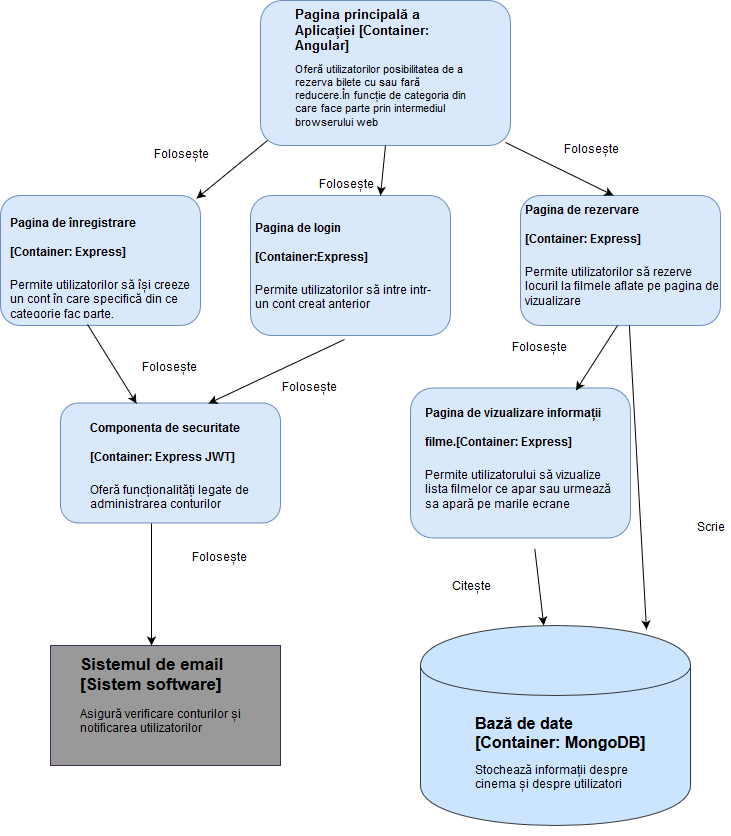

The diagram above was exported from draw.io. Its source (the exported page's mxGraphModel, read from the mxfile embedded in the PNG):
<mxGraphModel dx="840" dy="481" grid="1" gridSize="10" guides="1" tooltips="1" connect="1" arrows="1" fold="1" page="1" pageScale="1" pageWidth="850" pageHeight="1100" math="0" shadow="0">
  <root>
    <mxCell id="0" />
    <mxCell id="1" parent="0" />
    <mxCell id="NwK5OQvv_rq_bFjqnCjH-17" value="" style="rounded=1;whiteSpace=wrap;html=1;fillColor=#dae8fc;strokeColor=#6c8ebf;" vertex="1" parent="1">
      <mxGeometry x="470" y="442.5" width="220" height="150" as="geometry" />
    </mxCell>
    <mxCell id="NwK5OQvv_rq_bFjqnCjH-1" value="" style="rounded=1;whiteSpace=wrap;html=1;fillColor=#dae8fc;strokeColor=#6c8ebf;" vertex="1" parent="1">
      <mxGeometry x="320" y="55" width="250" height="145" as="geometry" />
    </mxCell>
    <mxCell id="NwK5OQvv_rq_bFjqnCjH-2" value="&lt;h1 style=&quot;font-size: 13px&quot;&gt;&lt;font style=&quot;font-size: 13px&quot;&gt;Pagina principală a Aplicației [Container: Angular]&lt;/font&gt;&lt;/h1&gt;&lt;div style=&quot;font-size: 11px&quot;&gt;&lt;font style=&quot;font-size: 11px&quot;&gt;Oferă utilizatorilor posibilitatea de a rezerva bilete cu sau fară reducere.În funcție de categoria din care face parte prin intermediul browserului web&lt;/font&gt;&lt;br&gt;&lt;/div&gt;" style="text;html=1;strokeColor=none;fillColor=none;spacing=5;spacingTop=-20;whiteSpace=wrap;overflow=hidden;rounded=0;" vertex="1" parent="1">
      <mxGeometry x="350" y="65" width="190" height="120" as="geometry" />
    </mxCell>
    <mxCell id="NwK5OQvv_rq_bFjqnCjH-5" value="" style="rounded=1;whiteSpace=wrap;html=1;fillColor=#dae8fc;strokeColor=#6c8ebf;" vertex="1" parent="1">
      <mxGeometry x="60" y="250" width="200" height="130" as="geometry" />
    </mxCell>
    <mxCell id="NwK5OQvv_rq_bFjqnCjH-6" value="&lt;h1&gt;&lt;font style=&quot;font-size: 12px&quot;&gt;Pagina de înregistrare [Container: Express]&lt;br&gt;&lt;/font&gt;&lt;/h1&gt;&lt;p&gt;&lt;font style=&quot;font-size: 12px&quot;&gt;Permite utilizatorilor să își creeze un cont în care specifică din ce categorie fac parte.&lt;/font&gt;&lt;br&gt;&lt;/p&gt;" style="text;html=1;strokeColor=none;fillColor=none;spacing=5;spacingTop=-20;whiteSpace=wrap;overflow=hidden;rounded=0;" vertex="1" parent="1">
      <mxGeometry x="65" y="255" width="190" height="120" as="geometry" />
    </mxCell>
    <mxCell id="NwK5OQvv_rq_bFjqnCjH-7" value="" style="rounded=1;whiteSpace=wrap;html=1;fillColor=#dae8fc;strokeColor=#6c8ebf;" vertex="1" parent="1">
      <mxGeometry x="310" y="250" width="200" height="140" as="geometry" />
    </mxCell>
    <mxCell id="NwK5OQvv_rq_bFjqnCjH-9" value="&lt;h1&gt;&lt;font style=&quot;font-size: 12px&quot;&gt;Pagina de login [Container:Express]&lt;br&gt;&lt;/font&gt;&lt;/h1&gt;&lt;p&gt;&lt;font style=&quot;font-size: 12px&quot;&gt;Permite utilizatorilor să intre intr-un cont creat anterior&lt;/font&gt;&lt;br&gt;&lt;/p&gt;" style="text;html=1;strokeColor=none;fillColor=none;spacing=5;spacingTop=-20;whiteSpace=wrap;overflow=hidden;rounded=0;" vertex="1" parent="1">
      <mxGeometry x="310" y="260" width="190" height="120" as="geometry" />
    </mxCell>
    <mxCell id="NwK5OQvv_rq_bFjqnCjH-10" value="" style="rounded=1;whiteSpace=wrap;html=1;fillColor=#dae8fc;strokeColor=#6c8ebf;" vertex="1" parent="1">
      <mxGeometry x="580" y="250" width="200" height="130" as="geometry" />
    </mxCell>
    <mxCell id="NwK5OQvv_rq_bFjqnCjH-11" value="&lt;h1&gt;&lt;font style=&quot;font-size: 12px&quot;&gt;Pagina de vizualizare informații filme.[Container: Express]&lt;br&gt;&lt;/font&gt;&lt;/h1&gt;&lt;p&gt;&lt;font style=&quot;font-size: 12px&quot;&gt;Permite utilizatorului să vizualize lista filmelor ce apar sau urmează sa apară pe marile ecrane&lt;/font&gt;&lt;br&gt;&lt;/p&gt;" style="text;html=1;strokeColor=none;fillColor=none;spacing=5;spacingTop=-20;whiteSpace=wrap;overflow=hidden;rounded=0;" vertex="1" parent="1">
      <mxGeometry x="480" y="445" width="210" height="158" as="geometry" />
    </mxCell>
    <mxCell id="NwK5OQvv_rq_bFjqnCjH-16" value="&lt;h1&gt;&lt;font style=&quot;font-size: 12px&quot;&gt;Pagina de rezervare&amp;nbsp;&amp;nbsp;&amp;nbsp;&amp;nbsp;&amp;nbsp;&amp;nbsp;&amp;nbsp;&amp;nbsp;&amp;nbsp; [Container: Express]&lt;br&gt;&lt;/font&gt;&lt;/h1&gt;&lt;p&gt;&lt;font style=&quot;font-size: 12px&quot;&gt;Permite utilizatorilor să rezerve locuril la filmele aflate pe pagina de vizualizare&lt;/font&gt;&lt;br&gt;&lt;/p&gt;" style="text;html=1;strokeColor=none;fillColor=none;spacing=5;spacingTop=-20;whiteSpace=wrap;overflow=hidden;rounded=0;" vertex="1" parent="1">
      <mxGeometry x="580" y="242" width="210" height="138" as="geometry" />
    </mxCell>
    <mxCell id="NwK5OQvv_rq_bFjqnCjH-18" value="" style="rounded=1;whiteSpace=wrap;html=1;fillColor=#dae8fc;strokeColor=#6c8ebf;" vertex="1" parent="1">
      <mxGeometry x="120" y="457.5" width="220" height="120" as="geometry" />
    </mxCell>
    <mxCell id="NwK5OQvv_rq_bFjqnCjH-19" value="&lt;h1&gt;&lt;font style=&quot;font-size: 12px&quot;&gt;Componenta de securitate [Container: Express JWT]&lt;/font&gt;&lt;/h1&gt;&lt;div&gt;&lt;font style=&quot;font-size: 12px&quot;&gt;Oferă funcționalități legate de administrarea conturilor&lt;/font&gt;&lt;/div&gt;&lt;div&gt;&lt;font style=&quot;font-size: 12px&quot;&gt;&lt;br&gt;&lt;/font&gt;&lt;/div&gt;&lt;font style=&quot;font-size: 12px&quot;&gt;&lt;/font&gt;" style="text;html=1;strokeColor=none;fillColor=none;spacing=5;spacingTop=-20;whiteSpace=wrap;overflow=hidden;rounded=0;" vertex="1" parent="1">
      <mxGeometry x="145" y="460" width="170" height="110" as="geometry" />
    </mxCell>
    <mxCell id="NwK5OQvv_rq_bFjqnCjH-21" value="" style="rounded=0;whiteSpace=wrap;html=1;fillColor=#999999;strokeColor=#432D57;fontColor=#ffffff;" vertex="1" parent="1">
      <mxGeometry x="110" y="700" width="230" height="120" as="geometry" />
    </mxCell>
    <mxCell id="NwK5OQvv_rq_bFjqnCjH-22" value="&lt;h1 style=&quot;font-size: 17px&quot;&gt;&lt;font style=&quot;font-size: 17px&quot;&gt;Sistemul de email [Sistem software]&lt;br&gt;&lt;/font&gt;&lt;/h1&gt;&lt;font style=&quot;font-size: 12px&quot;&gt;&lt;font style=&quot;font-size: 12px&quot;&gt;Asigură verificare conturilor și notificarea utilizatorilor&lt;/font&gt;&lt;br&gt;&lt;/font&gt;" style="text;html=1;strokeColor=none;fillColor=none;spacing=5;spacingTop=-20;whiteSpace=wrap;overflow=hidden;rounded=0;" vertex="1" parent="1">
      <mxGeometry x="135" y="710" width="190" height="120" as="geometry" />
    </mxCell>
    <mxCell id="NwK5OQvv_rq_bFjqnCjH-23" value="" style="shape=cylinder;whiteSpace=wrap;html=1;boundedLbl=1;backgroundOutline=1;fillColor=#cce5ff;strokeColor=#36393d;" vertex="1" parent="1">
      <mxGeometry x="480" y="680" width="270" height="200" as="geometry" />
    </mxCell>
    <mxCell id="NwK5OQvv_rq_bFjqnCjH-24" value="&lt;h1 style=&quot;font-size: 16px&quot;&gt;&lt;font style=&quot;font-size: 16px&quot;&gt;Bază de date [Container: MongoDB]&lt;br&gt;&lt;/font&gt;&lt;/h1&gt;&lt;font style=&quot;font-size: 12px&quot;&gt;&lt;font style=&quot;font-size: 12px&quot;&gt;Stochează informații despre cinema și despre utilizatori&lt;/font&gt;&lt;br&gt;&lt;/font&gt;" style="text;html=1;strokeColor=none;fillColor=none;spacing=5;spacingTop=-20;whiteSpace=wrap;overflow=hidden;rounded=0;" vertex="1" parent="1">
      <mxGeometry x="530" y="770" width="190" height="120" as="geometry" />
    </mxCell>
    <mxCell id="NwK5OQvv_rq_bFjqnCjH-28" value="" style="endArrow=classic;html=1;exitX=0.028;exitY=0.966;exitDx=0;exitDy=0;exitPerimeter=0;entryX=0.98;entryY=0.023;entryDx=0;entryDy=0;entryPerimeter=0;" edge="1" parent="1" source="NwK5OQvv_rq_bFjqnCjH-1" target="NwK5OQvv_rq_bFjqnCjH-5">
      <mxGeometry width="50" height="50" relative="1" as="geometry">
        <mxPoint x="210" y="180" as="sourcePoint" />
        <mxPoint x="260" y="130" as="targetPoint" />
      </mxGeometry>
    </mxCell>
    <mxCell id="NwK5OQvv_rq_bFjqnCjH-29" value="Folosește" style="text;html=1;strokeColor=none;fillColor=none;align=center;verticalAlign=middle;whiteSpace=wrap;rounded=0;" vertex="1" parent="1">
      <mxGeometry x="630" y="195" width="40" height="20" as="geometry" />
    </mxCell>
    <mxCell id="NwK5OQvv_rq_bFjqnCjH-34" value="Folosește" style="text;html=1;strokeColor=none;fillColor=none;align=center;verticalAlign=middle;whiteSpace=wrap;rounded=0;" vertex="1" parent="1">
      <mxGeometry x="220" y="200" width="40" height="20" as="geometry" />
    </mxCell>
    <mxCell id="NwK5OQvv_rq_bFjqnCjH-35" value="Folosește" style="text;html=1;strokeColor=none;fillColor=none;align=center;verticalAlign=middle;whiteSpace=wrap;rounded=0;" vertex="1" parent="1">
      <mxGeometry x="385" y="230" width="40" height="20" as="geometry" />
    </mxCell>
    <mxCell id="NwK5OQvv_rq_bFjqnCjH-42" value="" style="endArrow=classic;html=1;entryX=0.65;entryY=0;entryDx=0;entryDy=0;entryPerimeter=0;exitX=0.5;exitY=1;exitDx=0;exitDy=0;" edge="1" parent="1" source="NwK5OQvv_rq_bFjqnCjH-1" target="NwK5OQvv_rq_bFjqnCjH-7">
      <mxGeometry width="50" height="50" relative="1" as="geometry">
        <mxPoint x="550" y="270" as="sourcePoint" />
        <mxPoint x="600" y="220" as="targetPoint" />
      </mxGeometry>
    </mxCell>
    <mxCell id="NwK5OQvv_rq_bFjqnCjH-43" value="" style="endArrow=classic;html=1;exitX=0.98;exitY=0.979;exitDx=0;exitDy=0;exitPerimeter=0;" edge="1" parent="1" source="NwK5OQvv_rq_bFjqnCjH-1">
      <mxGeometry width="50" height="50" relative="1" as="geometry">
        <mxPoint x="630" y="250" as="sourcePoint" />
        <mxPoint x="673" y="250" as="targetPoint" />
      </mxGeometry>
    </mxCell>
    <mxCell id="NwK5OQvv_rq_bFjqnCjH-47" value="" style="endArrow=classic;html=1;exitX=0.435;exitY=0.992;exitDx=0;exitDy=0;exitPerimeter=0;entryX=0.345;entryY=0.004;entryDx=0;entryDy=0;entryPerimeter=0;" edge="1" parent="1" source="NwK5OQvv_rq_bFjqnCjH-5" target="NwK5OQvv_rq_bFjqnCjH-18">
      <mxGeometry width="50" height="50" relative="1" as="geometry">
        <mxPoint x="190" y="690" as="sourcePoint" />
        <mxPoint x="240" y="640" as="targetPoint" />
      </mxGeometry>
    </mxCell>
    <mxCell id="NwK5OQvv_rq_bFjqnCjH-48" value="" style="endArrow=classic;html=1;exitX=0.47;exitY=1.029;exitDx=0;exitDy=0;exitPerimeter=0;entryX=0.673;entryY=0.004;entryDx=0;entryDy=0;entryPerimeter=0;" edge="1" parent="1" source="NwK5OQvv_rq_bFjqnCjH-7" target="NwK5OQvv_rq_bFjqnCjH-18">
      <mxGeometry width="50" height="50" relative="1" as="geometry">
        <mxPoint x="340" y="470" as="sourcePoint" />
        <mxPoint x="390" y="420" as="targetPoint" />
      </mxGeometry>
    </mxCell>
    <mxCell id="NwK5OQvv_rq_bFjqnCjH-51" value="" style="endArrow=classic;html=1;exitX=0.462;exitY=1;exitDx=0;exitDy=0;exitPerimeter=0;" edge="1" parent="1" source="NwK5OQvv_rq_bFjqnCjH-16" target="NwK5OQvv_rq_bFjqnCjH-11">
      <mxGeometry width="50" height="50" relative="1" as="geometry">
        <mxPoint x="650" y="440" as="sourcePoint" />
        <mxPoint x="680" y="430" as="targetPoint" />
      </mxGeometry>
    </mxCell>
    <mxCell id="NwK5OQvv_rq_bFjqnCjH-54" value="Folosește" style="text;html=1;" vertex="1" parent="1">
      <mxGeometry x="570" y="390" width="80" height="30" as="geometry" />
    </mxCell>
    <mxCell id="NwK5OQvv_rq_bFjqnCjH-56" value="Folosește" style="text;html=1;" vertex="1" parent="1">
      <mxGeometry x="340" y="430" width="80" height="30" as="geometry" />
    </mxCell>
    <mxCell id="NwK5OQvv_rq_bFjqnCjH-57" value="Folosește" style="text;html=1;" vertex="1" parent="1">
      <mxGeometry x="200" y="410" width="80" height="30" as="geometry" />
    </mxCell>
    <mxCell id="NwK5OQvv_rq_bFjqnCjH-58" value="" style="endArrow=classic;html=1;exitX=0.414;exitY=1.004;exitDx=0;exitDy=0;exitPerimeter=0;entryX=0.439;entryY=0;entryDx=0;entryDy=0;entryPerimeter=0;" edge="1" parent="1" source="NwK5OQvv_rq_bFjqnCjH-18" target="NwK5OQvv_rq_bFjqnCjH-21">
      <mxGeometry width="50" height="50" relative="1" as="geometry">
        <mxPoint x="200" y="630" as="sourcePoint" />
        <mxPoint x="250" y="580" as="targetPoint" />
      </mxGeometry>
    </mxCell>
    <mxCell id="NwK5OQvv_rq_bFjqnCjH-59" value="Folosește" style="text;html=1;" vertex="1" parent="1">
      <mxGeometry x="250" y="600" width="80" height="30" as="geometry" />
    </mxCell>
    <mxCell id="NwK5OQvv_rq_bFjqnCjH-62" value="" style="endArrow=classic;html=1;entryX=0.837;entryY=0.02;entryDx=0;entryDy=0;entryPerimeter=0;" edge="1" parent="1" source="NwK5OQvv_rq_bFjqnCjH-16" target="NwK5OQvv_rq_bFjqnCjH-23">
      <mxGeometry width="50" height="50" relative="1" as="geometry">
        <mxPoint x="820" y="650" as="sourcePoint" />
        <mxPoint x="870" y="600" as="targetPoint" />
      </mxGeometry>
    </mxCell>
    <mxCell id="NwK5OQvv_rq_bFjqnCjH-63" value="" style="endArrow=classic;html=1;" edge="1" parent="1" source="NwK5OQvv_rq_bFjqnCjH-11" target="NwK5OQvv_rq_bFjqnCjH-23">
      <mxGeometry width="50" height="50" relative="1" as="geometry">
        <mxPoint x="540" y="660" as="sourcePoint" />
        <mxPoint x="590" y="670" as="targetPoint" />
      </mxGeometry>
    </mxCell>
    <mxCell id="NwK5OQvv_rq_bFjqnCjH-64" value="Citește" style="text;html=1;strokeColor=none;fillColor=none;align=center;verticalAlign=middle;whiteSpace=wrap;rounded=0;" vertex="1" parent="1">
      <mxGeometry x="510" y="632" width="40" height="20" as="geometry" />
    </mxCell>
    <mxCell id="NwK5OQvv_rq_bFjqnCjH-65" value="Scrie" style="text;html=1;strokeColor=none;fillColor=none;align=center;verticalAlign=middle;whiteSpace=wrap;rounded=0;" vertex="1" parent="1">
      <mxGeometry x="750" y="573" width="40" height="20" as="geometry" />
    </mxCell>
  </root>
</mxGraphModel>